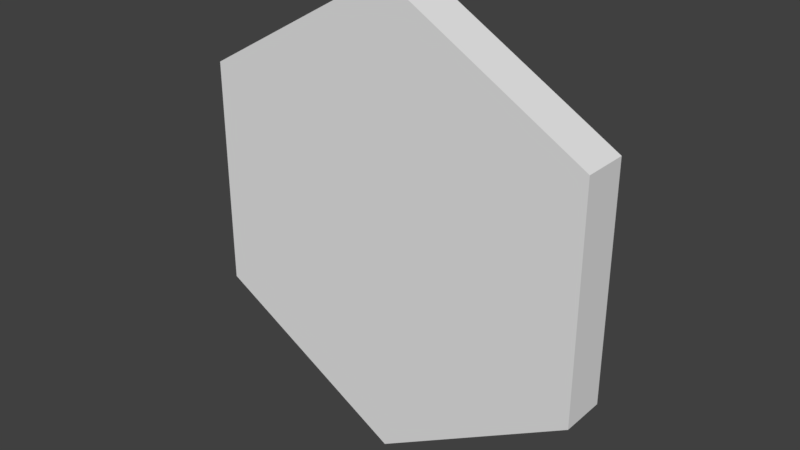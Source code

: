 # Source: Tile_Base.blend  (saved by Blender 2.79.0; exported with 4.5.12 LTS)
import bpy
from mathutils import Matrix  # noqa: F401  (used for matrix-valued properties, if any)

bpy.ops.wm.read_factory_settings(use_empty=True)
scene = bpy.context.scene
scene.name = 'Scene'

# ---- collections
col_collection_1 = bpy.data.collections.new('Collection 1'); scene.collection.children.link(col_collection_1)

# ---- world
world_world = bpy.data.worlds.new('World'); scene.world = world_world
world_world.color = (0.05088, 0.05088, 0.05088)
world_world.use_sun_shadow = False
world_world.sun_shadow_jitter_overblur = 0.0
world_world.cycles.sampling_method = 'MANUAL'

# ---- meshes
me_cylinder = bpy.data.meshes.new('Cylinder')
me_cylinder.from_pydata([(2.22e-16, -1.629e-07, 1.0), (2.665e-16, -0.2, 1.0), (0.866, -8.146e-08, 0.5), (0.866, -0.2, 0.5), (0.866, 8.146e-08, -0.5), (0.866, -0.2, -0.5), (-8.742e-08, 1.629e-07, -1.0), (-8.742e-08, -0.2, -1.0), (-0.866, 8.146e-08, -0.5), (-0.866, -0.2, -0.5), (-0.866, -8.146e-08, 0.5), (-0.866, -0.2, 0.5)], [], [(0, 1, 3, 2), (2, 3, 5, 4), (4, 5, 7, 6), (6, 7, 9, 8), (3, 1, 11, 9, 7, 5), (8, 9, 11, 10), (10, 11, 1, 0), (0, 2, 4, 6, 8, 10)])
me_cylinder.use_remesh_preserve_volume = False
me_cylinder.use_remesh_preserve_attributes = False
me_cylinder.use_mirror_vertex_groups = False
me_cylinder.update()

# ---- objects
ob_cylinder = bpy.data.objects.new('Cylinder', me_cylinder)

# ---- transforms, parenting, visibility, modifiers, constraints
ob_cylinder.location = (0.0, 0.0, 0.0)
ob_cylinder.lineart.crease_threshold = 0.0

# ---- collection membership
col_collection_1.objects.link(ob_cylinder)

# ---- scene / render settings (as saved in the file)
scene.frame_start = 1; scene.frame_end = 250; scene.frame_set(1)
scene.render.engine = 'BLENDER_EEVEE_NEXT'
scene.render.resolution_percentage = 50
scene.render.dither_intensity = 0.0
scene.cycles.use_denoising = False
scene.cycles.samples = 128
scene.cycles.sampling_pattern = 'TABULATED_SOBOL'
scene.cycles.use_adaptive_sampling = False
scene.cycles.use_light_tree = False
scene.cycles.blur_glossy = 0.0
scene.cycles.sample_clamp_indirect = 0.0
scene.view_settings.view_transform = 'Standard'
bpy.context.view_layer.update()

# ---- added for rendering (the .blend has no active camera and no usable light): camera, sun
cam_auto = bpy.data.cameras.new('AutoCamera')
cam_auto.lens = 50.0
cam_auto.sensor_width = 36.0
cam_auto.clip_end = 1000.0
ob_auto_camera = bpy.data.objects.new('AutoCamera', cam_auto)
scene.collection.objects.link(ob_auto_camera)
ob_auto_camera.location = (2.4549, -3.04588, 1.96392)
ob_auto_camera.rotation_euler = (1.09748, -7.21219e-08, 0.694738)
scene.camera = ob_auto_camera
light_auto_sun = bpy.data.lights.new('AutoSun', 'SUN')
light_auto_sun.energy = 3.0
light_auto_sun.angle = 0.0523599
ob_auto_sun = bpy.data.objects.new('AutoSun', light_auto_sun)
scene.collection.objects.link(ob_auto_sun)
ob_auto_sun.rotation_euler = (0.872665, 0.174533, 0.523599)
bpy.context.view_layer.update()
